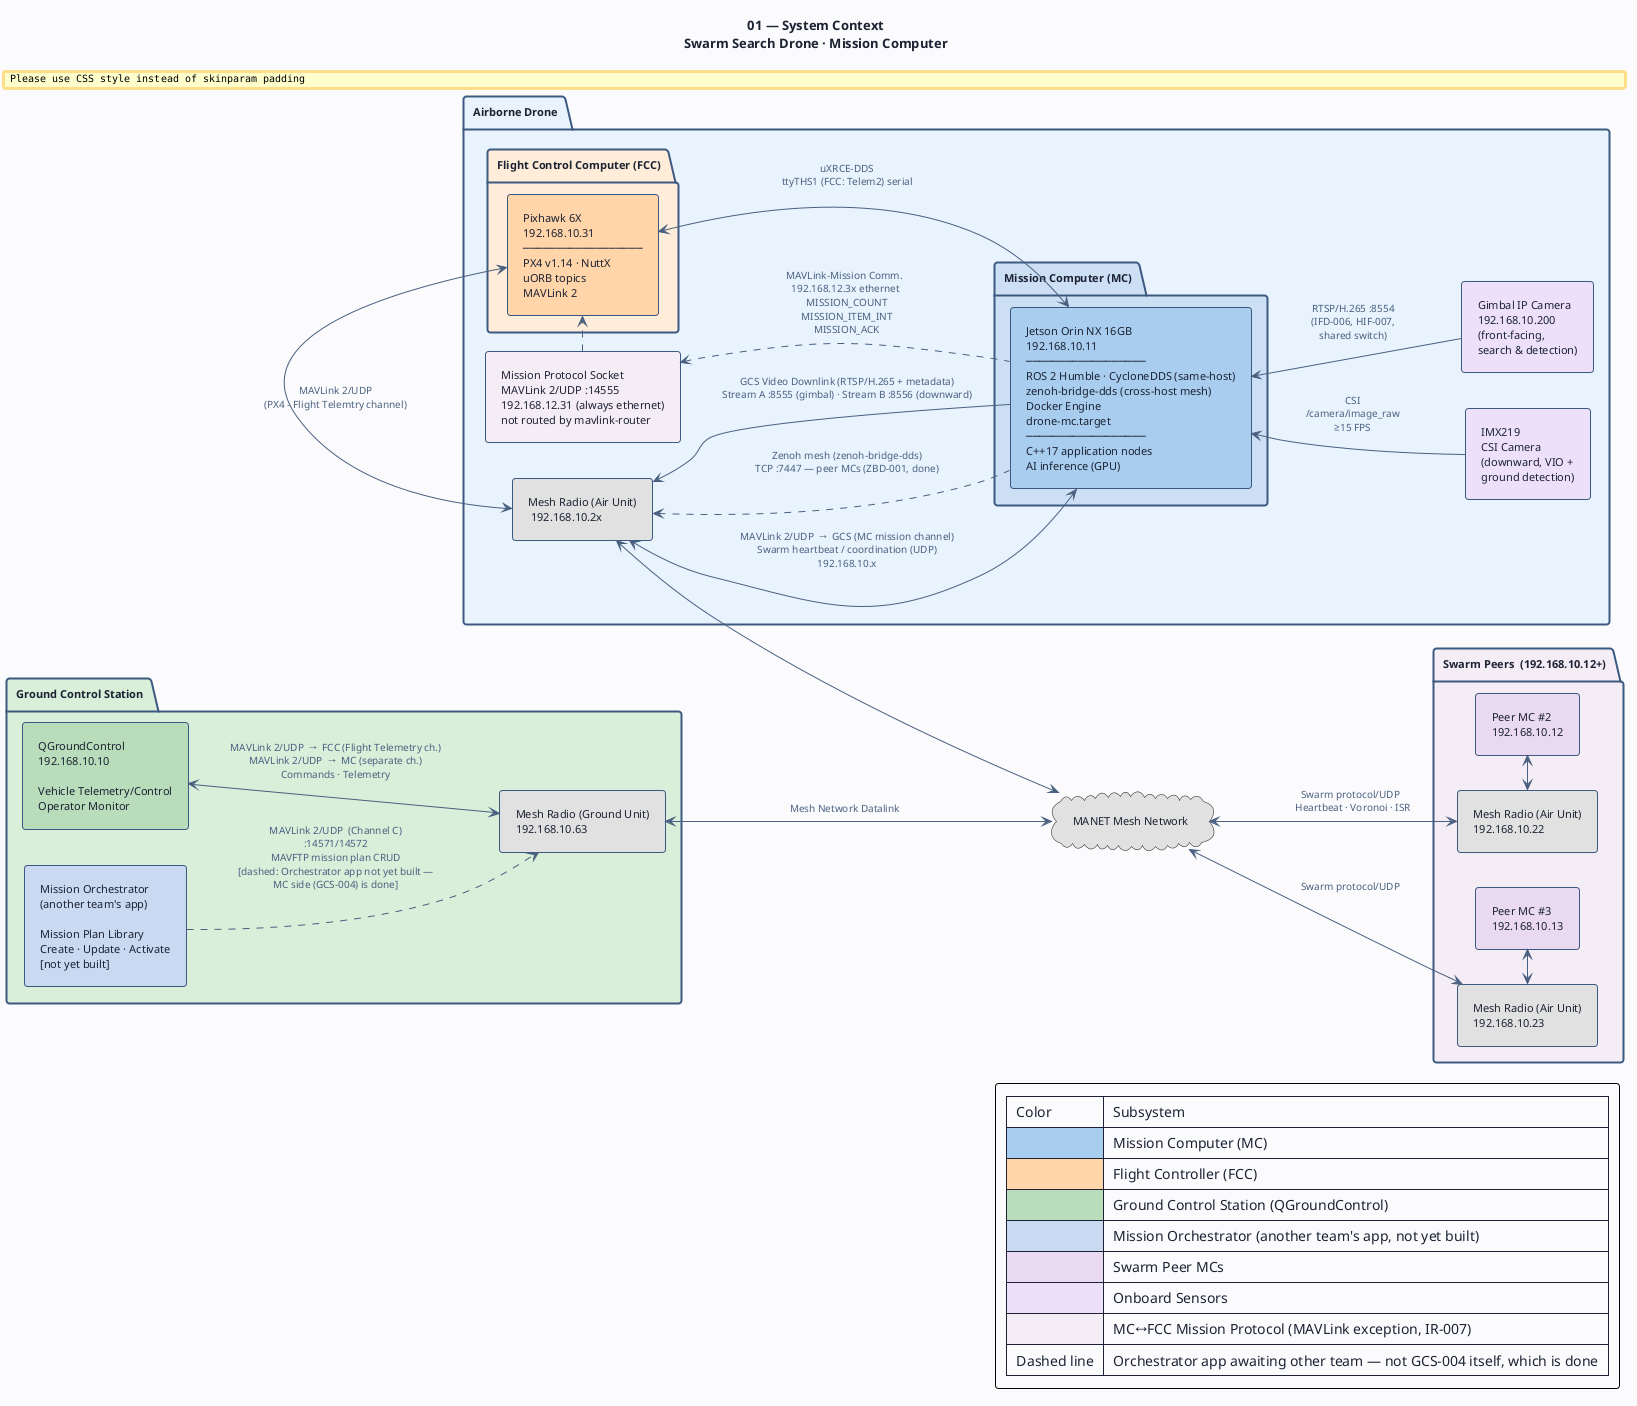

The diagram above was rendered by PlantUML. Its source (embedded in the PNG):
@startuml 01-system-context
' ─────────────────────────────────────────────────────────────
' Diagram 01: System Context
' Swarm Search Drone — Mission Computer (AI MC)
' MC-SRS-001
' ─────────────────────────────────────────────────────────────

title "01 — System Context\nSwarm Search Drone · Mission Computer"

left to right direction

skinparam BackgroundColor #FAFBFC
skinparam DefaultFontColor #1C2334
skinparam DefaultFontSize 11
skinparam TitleFontSize 13
skinparam TitleFontStyle bold
skinparam ArrowColor #4A6080
skinparam ArrowFontColor #4A6080
skinparam ArrowFontSize 10
skinparam RoundCorner 6
skinparam Padding 6

skinparam package {
  BackgroundColor #F4F8FF
  BorderColor #3D5A80
  BorderThickness 2
  FontSize 11
  FontStyle bold
  FontColor #1C2334
}

skinparam rectangle {
  BackgroundColor #E8F0FA
  BorderColor #3D5A80
  BorderThickness 1
  FontSize 11
  FontColor #1C2334
}

' ── MANET MESH NETWORK ───────────────────────────────────────
cloud "MANET Mesh Network" as MANET_NW #E0E0E0

' ── GROUND CONTROL STATION ───────────────────────────────────
' "GCS" is two separate actors, not one (MISSION-ORCHESTRATOR-MAVLINK-
' INTERFACE-SPEC.md): QGroundControl (vehicle telemetry/control, MAVLink
' Channels A/B, unchanged) and the Mission Orchestrator (mission plan
' library, MAVLink Channel C + MAVFTP; transport reversed from an earlier
' Zenoh proposal on 2026-07-24). GCS-004 (this project's MC-side Channel C
' implementation) is done as of 2026-08-05 — mission_orchestrator_node,
' mavlink-router-channel-c.conf. The Mission Orchestrator application box
' below is still the OTHER team's deliverable and has not been built yet.
package "Ground Control Station" as GCS_PKG #D8EED8 {
  rectangle "QGroundControl\n192.168.10.10\n\nVehicle Telemetry/Control\nOperator Monitor" as GCS #B8DCBA

  rectangle "Mission Orchestrator\n(another team's app)\n\nMission Plan Library\nCreate · Update · Activate\n[not yet built]" as ORCH #C8D8F0

  rectangle "Mesh Radio (Ground Unit)\n192.168.10.63" as GU #E0E0E0
}

' ── SWARM PEERS ──────────────────────────────────────────────
package "Swarm Peers  (192.168.10.12+)" as PEERS_PKG #F5ECF5 {
  rectangle "Peer MC #2\n192.168.10.12" as P2 #E8D8F0
  rectangle "Peer MC #3\n192.168.10.13" as P3 #E8D8F0

  rectangle "Mesh Radio (Air Unit)\n192.168.10.22" as AU2 #E0E0E0
  rectangle "Mesh Radio (Air Unit)\n192.168.10.23" as AU3 #E0E0E0
}

' ── AIRBORNE DRONE ───────────────────────────────────────────
package "Airborne Drone" as DRONE_PKG #E8F2FC {

  package "Mission Computer (MC)" as MC_PKG #CCDFF5 {
    rectangle "Jetson Orin NX 16GB\n192.168.10.11\n──────────────────\nROS 2 Humble · CycloneDDS (same-host)\nzenoh-bridge-dds (cross-host mesh)\nDocker Engine\ndrone-mc.target\n──────────────────\nC++17 application nodes\nAI inference (GPU)" as MC #A8CCEE
  }

  package "Flight Control Computer (FCC)" as FCC_PKG #FFECD8 {
    rectangle "Pixhawk 6X\n192.168.10.31\n──────────────────\nPX4 v1.14 · NuttX\nuORB topics\nMAVLink 2" as FCC #FFD4A8
  }

  rectangle "IMX219\nCSI Camera\n(downward, VIO +\nground detection)" as CAM #EDE0F8

  rectangle "Gimbal IP Camera\n192.168.10.200\n(front-facing,\nsearch & detection)" as GIMCAM #EDE0F8

  rectangle "Mission Protocol Socket\nMAVLink 2/UDP :14555\n192.168.12.31 (always ethernet)\nnot routed by mavlink-router" as MISSPROTO #F5ECF5

  rectangle "Mesh Radio (Air Unit)\n 192.168.10.2x" as AU1 #E0E0E0
}

' ── CONNECTIONS ──────────────────────────────────────────────

' MC ↔ FCC  (direct — not via MANET)
MC <-left-> FCC : "  uXRCE-DDS\n  ttyTHS1 (FCC: Telem2) serial\n"

' MC ↔ FCC mission protocol  (the one MAVLink exception on this link, IR-007)
MC .left.> MISSPROTO : "MAVLink-Mission Comm.\n 192.168.12.3x ethernet\n  MISSION_COUNT\n  MISSION_ITEM_INT\n  MISSION_ACK"
MISSPROTO .right.> FCC

' Cameras → MC
CAM -up-> MC : "  CSI\n  /camera/image_raw\n  ≥15 FPS"
GIMCAM -up-> MC : "  RTSP/H.265 :8554\n  (IFD-006, HIF-007,\n  shared switch)"

' MC ↔ MANET
MC <-up-> AU1 : "  MAVLink 2/UDP  →  GCS (MC mission channel)\n  Swarm heartbeat / coordination (UDP)\n  192.168.10.x"
MC .up.> AU1 : "  Zenoh mesh (zenoh-bridge-dds)\n  TCP :7447 — peer MCs (ZBD-001, done)"
MC -up-> AU1 : "  GCS Video Downlink (RTSP/H.265 + metadata)\n  Stream A :8555 (gimbal) · Stream B :8556 (downward)"

' GCS ↔ MANET
GCS <--> GU : "  MAVLink 2/UDP  →  FCC (Flight Telemetry ch.)\n  MAVLink 2/UDP  →  MC (separate ch.)\n  Commands · Telemetry"
ORCH .down.> GU : "  MAVLink 2/UDP  (Channel C)\n  :14571/14572\n  MAVFTP mission plan CRUD\n  [dashed: Orchestrator app not yet built —\n  MC side (GCS-004) is done]"

' MANET Mesh Network
GU <-down-> MANET_NW : Mesh Network Datalink
MANET_NW <-up-> AU1
MANET_NW <-down-> AU2 : "Swarm protocol/UDP\n  Heartbeat · Voronoi · ISR"
MANET_NW <-down-> AU3 : "Swarm protocol/UDP"

' Peers ↔ MANET
P2 <-left-> AU2 
P3 <-left-> AU3

' FCC ↔ MANET (autopilot telemetry to GCS goes via AU)
FCC <-> AU1 : "  MAVLink 2/UDP\n  (PX4 - Flight Telemtry channel)"

legend right
  | Color | Subsystem |
  | <#A8CCEE> | Mission Computer (MC) |
  | <#FFD4A8> | Flight Controller (FCC) |
  | <#B8DCBA> | Ground Control Station (QGroundControl) |
  | <#C8D8F0> | Mission Orchestrator (another team's app, not yet built) |
  | <#E8D8F0> | Swarm Peer MCs |
  | <#EDE0F8> | Onboard Sensors |
  | <#F5ECF5> | MC↔FCC Mission Protocol (MAVLink exception, IR-007) |
  | Dashed line | Orchestrator app awaiting other team — not GCS-004 itself, which is done |
endlegend

@enduml